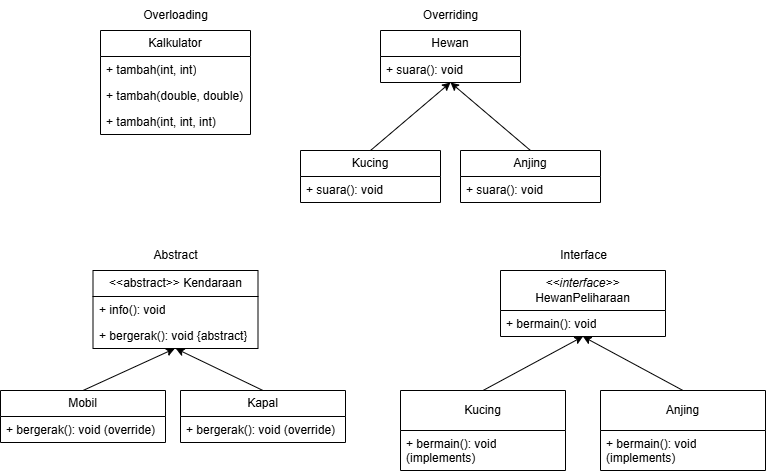

The diagram above was exported from draw.io. Its source (the exported page's mxGraphModel, read from the mxfile embedded in the PNG):
<mxGraphModel dx="1165" dy="705" grid="1" gridSize="10" guides="1" tooltips="1" connect="1" arrows="1" fold="1" page="1" pageScale="1" pageWidth="850" pageHeight="1100" math="0" shadow="0">
  <root>
    <mxCell id="0" />
    <mxCell id="1" parent="0" />
    <mxCell id="C68t3h5G4j0g2zRhzlHO-1" value="Kalkulator" style="swimlane;fontStyle=0;childLayout=stackLayout;horizontal=1;startSize=26;fillColor=none;horizontalStack=0;resizeParent=1;resizeParentMax=0;resizeLast=0;collapsible=1;marginBottom=0;whiteSpace=wrap;html=1;" vertex="1" parent="1">
      <mxGeometry x="360" y="200" width="150" height="104" as="geometry">
        <mxRectangle x="360" y="200" width="90" height="30" as="alternateBounds" />
      </mxGeometry>
    </mxCell>
    <mxCell id="C68t3h5G4j0g2zRhzlHO-2" value="+ tambah(int, int)" style="text;strokeColor=none;fillColor=none;align=left;verticalAlign=top;spacingLeft=4;spacingRight=4;overflow=hidden;rotatable=0;points=[[0,0.5],[1,0.5]];portConstraint=eastwest;whiteSpace=wrap;html=1;" vertex="1" parent="C68t3h5G4j0g2zRhzlHO-1">
      <mxGeometry y="26" width="150" height="26" as="geometry" />
    </mxCell>
    <mxCell id="C68t3h5G4j0g2zRhzlHO-3" value="+ tambah(double, double)" style="text;strokeColor=none;fillColor=none;align=left;verticalAlign=top;spacingLeft=4;spacingRight=4;overflow=hidden;rotatable=0;points=[[0,0.5],[1,0.5]];portConstraint=eastwest;whiteSpace=wrap;html=1;" vertex="1" parent="C68t3h5G4j0g2zRhzlHO-1">
      <mxGeometry y="52" width="150" height="26" as="geometry" />
    </mxCell>
    <mxCell id="C68t3h5G4j0g2zRhzlHO-4" value="+ tambah(int, int, int)" style="text;strokeColor=none;fillColor=none;align=left;verticalAlign=top;spacingLeft=4;spacingRight=4;overflow=hidden;rotatable=0;points=[[0,0.5],[1,0.5]];portConstraint=eastwest;whiteSpace=wrap;html=1;" vertex="1" parent="C68t3h5G4j0g2zRhzlHO-1">
      <mxGeometry y="78" width="150" height="26" as="geometry" />
    </mxCell>
    <mxCell id="C68t3h5G4j0g2zRhzlHO-5" value="Overloading" style="text;html=1;align=center;verticalAlign=middle;resizable=0;points=[];autosize=1;strokeColor=none;fillColor=none;" vertex="1" parent="1">
      <mxGeometry x="390" y="170" width="90" height="30" as="geometry" />
    </mxCell>
    <mxCell id="C68t3h5G4j0g2zRhzlHO-10" value="Hewan" style="swimlane;fontStyle=0;childLayout=stackLayout;horizontal=1;startSize=26;fillColor=none;horizontalStack=0;resizeParent=1;resizeParentMax=0;resizeLast=0;collapsible=1;marginBottom=0;whiteSpace=wrap;html=1;" vertex="1" parent="1">
      <mxGeometry x="640" y="200" width="140" height="52" as="geometry" />
    </mxCell>
    <mxCell id="C68t3h5G4j0g2zRhzlHO-11" value="+ suara(): void" style="text;strokeColor=none;fillColor=none;align=left;verticalAlign=top;spacingLeft=4;spacingRight=4;overflow=hidden;rotatable=0;points=[[0,0.5],[1,0.5]];portConstraint=eastwest;whiteSpace=wrap;html=1;" vertex="1" parent="C68t3h5G4j0g2zRhzlHO-10">
      <mxGeometry y="26" width="140" height="26" as="geometry" />
    </mxCell>
    <mxCell id="C68t3h5G4j0g2zRhzlHO-14" value="Kucing" style="swimlane;fontStyle=0;childLayout=stackLayout;horizontal=1;startSize=26;fillColor=none;horizontalStack=0;resizeParent=1;resizeParentMax=0;resizeLast=0;collapsible=1;marginBottom=0;whiteSpace=wrap;html=1;" vertex="1" parent="1">
      <mxGeometry x="560" y="320" width="140" height="52" as="geometry" />
    </mxCell>
    <mxCell id="C68t3h5G4j0g2zRhzlHO-15" value="+ suara(): void" style="text;strokeColor=none;fillColor=none;align=left;verticalAlign=top;spacingLeft=4;spacingRight=4;overflow=hidden;rotatable=0;points=[[0,0.5],[1,0.5]];portConstraint=eastwest;whiteSpace=wrap;html=1;" vertex="1" parent="C68t3h5G4j0g2zRhzlHO-14">
      <mxGeometry y="26" width="140" height="26" as="geometry" />
    </mxCell>
    <mxCell id="C68t3h5G4j0g2zRhzlHO-16" value="Anjing" style="swimlane;fontStyle=0;childLayout=stackLayout;horizontal=1;startSize=26;fillColor=none;horizontalStack=0;resizeParent=1;resizeParentMax=0;resizeLast=0;collapsible=1;marginBottom=0;whiteSpace=wrap;html=1;" vertex="1" parent="1">
      <mxGeometry x="720" y="320" width="140" height="52" as="geometry" />
    </mxCell>
    <mxCell id="C68t3h5G4j0g2zRhzlHO-17" value="+ suara(): void" style="text;strokeColor=none;fillColor=none;align=left;verticalAlign=top;spacingLeft=4;spacingRight=4;overflow=hidden;rotatable=0;points=[[0,0.5],[1,0.5]];portConstraint=eastwest;whiteSpace=wrap;html=1;" vertex="1" parent="C68t3h5G4j0g2zRhzlHO-16">
      <mxGeometry y="26" width="140" height="26" as="geometry" />
    </mxCell>
    <mxCell id="C68t3h5G4j0g2zRhzlHO-18" value="" style="endArrow=classic;html=1;rounded=0;exitX=0.5;exitY=0;exitDx=0;exitDy=0;entryX=0.5;entryY=1;entryDx=0;entryDy=0;" edge="1" parent="1" source="C68t3h5G4j0g2zRhzlHO-14" target="C68t3h5G4j0g2zRhzlHO-10">
      <mxGeometry width="50" height="50" relative="1" as="geometry">
        <mxPoint x="620" y="310" as="sourcePoint" />
        <mxPoint x="670" y="260" as="targetPoint" />
      </mxGeometry>
    </mxCell>
    <mxCell id="C68t3h5G4j0g2zRhzlHO-19" value="" style="endArrow=classic;html=1;rounded=0;exitX=0.5;exitY=0;exitDx=0;exitDy=0;entryX=0.5;entryY=1;entryDx=0;entryDy=0;" edge="1" parent="1" source="C68t3h5G4j0g2zRhzlHO-16" target="C68t3h5G4j0g2zRhzlHO-10">
      <mxGeometry width="50" height="50" relative="1" as="geometry">
        <mxPoint x="640" y="330" as="sourcePoint" />
        <mxPoint x="720" y="262" as="targetPoint" />
      </mxGeometry>
    </mxCell>
    <mxCell id="C68t3h5G4j0g2zRhzlHO-20" value="Overriding" style="text;html=1;align=center;verticalAlign=middle;resizable=0;points=[];autosize=1;strokeColor=none;fillColor=none;" vertex="1" parent="1">
      <mxGeometry x="670" y="170" width="80" height="30" as="geometry" />
    </mxCell>
    <mxCell id="C68t3h5G4j0g2zRhzlHO-27" value="&amp;lt;&amp;lt;abstract&amp;gt;&amp;gt;&amp;nbsp;&lt;span style=&quot;background-color: transparent; color: light-dark(rgb(0, 0, 0), rgb(255, 255, 255));&quot;&gt;Kendaraan&lt;/span&gt;" style="swimlane;fontStyle=0;childLayout=stackLayout;horizontal=1;startSize=26;fillColor=none;horizontalStack=0;resizeParent=1;resizeParentMax=0;resizeLast=0;collapsible=1;marginBottom=0;whiteSpace=wrap;html=1;" vertex="1" parent="1">
      <mxGeometry x="352.5" y="440" width="165" height="78" as="geometry" />
    </mxCell>
    <mxCell id="C68t3h5G4j0g2zRhzlHO-28" value="+ info(): void" style="text;strokeColor=none;fillColor=none;align=left;verticalAlign=top;spacingLeft=4;spacingRight=4;overflow=hidden;rotatable=0;points=[[0,0.5],[1,0.5]];portConstraint=eastwest;whiteSpace=wrap;html=1;" vertex="1" parent="C68t3h5G4j0g2zRhzlHO-27">
      <mxGeometry y="26" width="165" height="26" as="geometry" />
    </mxCell>
    <mxCell id="C68t3h5G4j0g2zRhzlHO-29" value="+ bergerak(): void {abstract}" style="text;strokeColor=none;fillColor=none;align=left;verticalAlign=top;spacingLeft=4;spacingRight=4;overflow=hidden;rotatable=0;points=[[0,0.5],[1,0.5]];portConstraint=eastwest;whiteSpace=wrap;html=1;" vertex="1" parent="C68t3h5G4j0g2zRhzlHO-27">
      <mxGeometry y="52" width="165" height="26" as="geometry" />
    </mxCell>
    <mxCell id="C68t3h5G4j0g2zRhzlHO-33" value="Mobil" style="swimlane;fontStyle=0;childLayout=stackLayout;horizontal=1;startSize=26;fillColor=none;horizontalStack=0;resizeParent=1;resizeParentMax=0;resizeLast=0;collapsible=1;marginBottom=0;whiteSpace=wrap;html=1;" vertex="1" parent="1">
      <mxGeometry x="260" y="560" width="165" height="52" as="geometry" />
    </mxCell>
    <mxCell id="C68t3h5G4j0g2zRhzlHO-35" value="+ bergerak(): void (override)" style="text;strokeColor=none;fillColor=none;align=left;verticalAlign=top;spacingLeft=4;spacingRight=4;overflow=hidden;rotatable=0;points=[[0,0.5],[1,0.5]];portConstraint=eastwest;whiteSpace=wrap;html=1;" vertex="1" parent="C68t3h5G4j0g2zRhzlHO-33">
      <mxGeometry y="26" width="165" height="26" as="geometry" />
    </mxCell>
    <mxCell id="C68t3h5G4j0g2zRhzlHO-36" value="Kapal" style="swimlane;fontStyle=0;childLayout=stackLayout;horizontal=1;startSize=26;fillColor=none;horizontalStack=0;resizeParent=1;resizeParentMax=0;resizeLast=0;collapsible=1;marginBottom=0;whiteSpace=wrap;html=1;" vertex="1" parent="1">
      <mxGeometry x="440" y="560" width="165" height="52" as="geometry" />
    </mxCell>
    <mxCell id="C68t3h5G4j0g2zRhzlHO-37" value="+ bergerak(): void (override)" style="text;strokeColor=none;fillColor=none;align=left;verticalAlign=top;spacingLeft=4;spacingRight=4;overflow=hidden;rotatable=0;points=[[0,0.5],[1,0.5]];portConstraint=eastwest;whiteSpace=wrap;html=1;" vertex="1" parent="C68t3h5G4j0g2zRhzlHO-36">
      <mxGeometry y="26" width="165" height="26" as="geometry" />
    </mxCell>
    <mxCell id="C68t3h5G4j0g2zRhzlHO-38" value="" style="endArrow=classic;html=1;rounded=0;exitX=0.5;exitY=0;exitDx=0;exitDy=0;entryX=0.495;entryY=1.004;entryDx=0;entryDy=0;entryPerimeter=0;" edge="1" parent="1" source="C68t3h5G4j0g2zRhzlHO-33" target="C68t3h5G4j0g2zRhzlHO-29">
      <mxGeometry width="50" height="50" relative="1" as="geometry">
        <mxPoint x="340" y="550" as="sourcePoint" />
        <mxPoint x="550" y="440" as="targetPoint" />
      </mxGeometry>
    </mxCell>
    <mxCell id="C68t3h5G4j0g2zRhzlHO-40" value="" style="endArrow=classic;html=1;rounded=0;exitX=0.5;exitY=0;exitDx=0;exitDy=0;entryX=0.502;entryY=1.004;entryDx=0;entryDy=0;entryPerimeter=0;" edge="1" parent="1" source="C68t3h5G4j0g2zRhzlHO-36" target="C68t3h5G4j0g2zRhzlHO-29">
      <mxGeometry width="50" height="50" relative="1" as="geometry">
        <mxPoint x="440" y="530" as="sourcePoint" />
        <mxPoint x="490" y="480" as="targetPoint" />
      </mxGeometry>
    </mxCell>
    <mxCell id="C68t3h5G4j0g2zRhzlHO-41" value="Abstract" style="text;html=1;align=center;verticalAlign=middle;resizable=0;points=[];autosize=1;strokeColor=none;fillColor=none;" vertex="1" parent="1">
      <mxGeometry x="400" y="410" width="70" height="30" as="geometry" />
    </mxCell>
    <mxCell id="C68t3h5G4j0g2zRhzlHO-42" value="Interface" style="text;html=1;align=center;verticalAlign=middle;resizable=0;points=[];autosize=1;strokeColor=none;fillColor=none;" vertex="1" parent="1">
      <mxGeometry x="807.5" y="410" width="70" height="30" as="geometry" />
    </mxCell>
    <mxCell id="C68t3h5G4j0g2zRhzlHO-50" value="&lt;i&gt;&amp;lt;&amp;lt;interface&amp;gt;&amp;gt;&lt;/i&gt;&lt;div&gt;HewanPeliharaan&lt;/div&gt;" style="swimlane;fontStyle=0;childLayout=stackLayout;horizontal=1;startSize=40;fillColor=none;horizontalStack=0;resizeParent=1;resizeParentMax=0;resizeLast=0;collapsible=1;marginBottom=0;whiteSpace=wrap;html=1;" vertex="1" parent="1">
      <mxGeometry x="760" y="440" width="165" height="66" as="geometry" />
    </mxCell>
    <mxCell id="C68t3h5G4j0g2zRhzlHO-51" value="+ bermain(): void" style="text;strokeColor=none;fillColor=none;align=left;verticalAlign=top;spacingLeft=4;spacingRight=4;overflow=hidden;rotatable=0;points=[[0,0.5],[1,0.5]];portConstraint=eastwest;whiteSpace=wrap;html=1;" vertex="1" parent="C68t3h5G4j0g2zRhzlHO-50">
      <mxGeometry y="40" width="165" height="26" as="geometry" />
    </mxCell>
    <mxCell id="C68t3h5G4j0g2zRhzlHO-53" value="Kucing" style="swimlane;fontStyle=0;childLayout=stackLayout;horizontal=1;startSize=40;fillColor=none;horizontalStack=0;resizeParent=1;resizeParentMax=0;resizeLast=0;collapsible=1;marginBottom=0;whiteSpace=wrap;html=1;" vertex="1" parent="1">
      <mxGeometry x="660" y="560" width="165" height="80" as="geometry" />
    </mxCell>
    <mxCell id="C68t3h5G4j0g2zRhzlHO-54" value="+ bermain(): void&lt;div&gt;(implements)&lt;/div&gt;" style="text;strokeColor=none;fillColor=none;align=left;verticalAlign=top;spacingLeft=4;spacingRight=4;overflow=hidden;rotatable=0;points=[[0,0.5],[1,0.5]];portConstraint=eastwest;whiteSpace=wrap;html=1;" vertex="1" parent="C68t3h5G4j0g2zRhzlHO-53">
      <mxGeometry y="40" width="165" height="40" as="geometry" />
    </mxCell>
    <mxCell id="C68t3h5G4j0g2zRhzlHO-55" value="Anjing" style="swimlane;fontStyle=0;childLayout=stackLayout;horizontal=1;startSize=40;fillColor=none;horizontalStack=0;resizeParent=1;resizeParentMax=0;resizeLast=0;collapsible=1;marginBottom=0;whiteSpace=wrap;html=1;" vertex="1" parent="1">
      <mxGeometry x="860" y="560" width="165" height="80" as="geometry" />
    </mxCell>
    <mxCell id="C68t3h5G4j0g2zRhzlHO-56" value="+ bermain(): void&lt;div&gt;(implements)&lt;/div&gt;" style="text;strokeColor=none;fillColor=none;align=left;verticalAlign=top;spacingLeft=4;spacingRight=4;overflow=hidden;rotatable=0;points=[[0,0.5],[1,0.5]];portConstraint=eastwest;whiteSpace=wrap;html=1;" vertex="1" parent="C68t3h5G4j0g2zRhzlHO-55">
      <mxGeometry y="40" width="165" height="40" as="geometry" />
    </mxCell>
    <mxCell id="C68t3h5G4j0g2zRhzlHO-59" value="" style="endArrow=classic;html=1;rounded=0;exitX=0.5;exitY=0;exitDx=0;exitDy=0;entryX=0.5;entryY=1;entryDx=0;entryDy=0;" edge="1" parent="1" source="C68t3h5G4j0g2zRhzlHO-53" target="C68t3h5G4j0g2zRhzlHO-50">
      <mxGeometry width="50" height="50" relative="1" as="geometry">
        <mxPoint x="750" y="530" as="sourcePoint" />
        <mxPoint x="840" y="520" as="targetPoint" />
      </mxGeometry>
    </mxCell>
    <mxCell id="C68t3h5G4j0g2zRhzlHO-60" value="" style="endArrow=classic;html=1;rounded=0;exitX=0.5;exitY=0;exitDx=0;exitDy=0;entryX=0.5;entryY=1.002;entryDx=0;entryDy=0;entryPerimeter=0;" edge="1" parent="1" source="C68t3h5G4j0g2zRhzlHO-55" target="C68t3h5G4j0g2zRhzlHO-51">
      <mxGeometry width="50" height="50" relative="1" as="geometry">
        <mxPoint x="800" y="540" as="sourcePoint" />
        <mxPoint x="850" y="490" as="targetPoint" />
      </mxGeometry>
    </mxCell>
  </root>
</mxGraphModel>